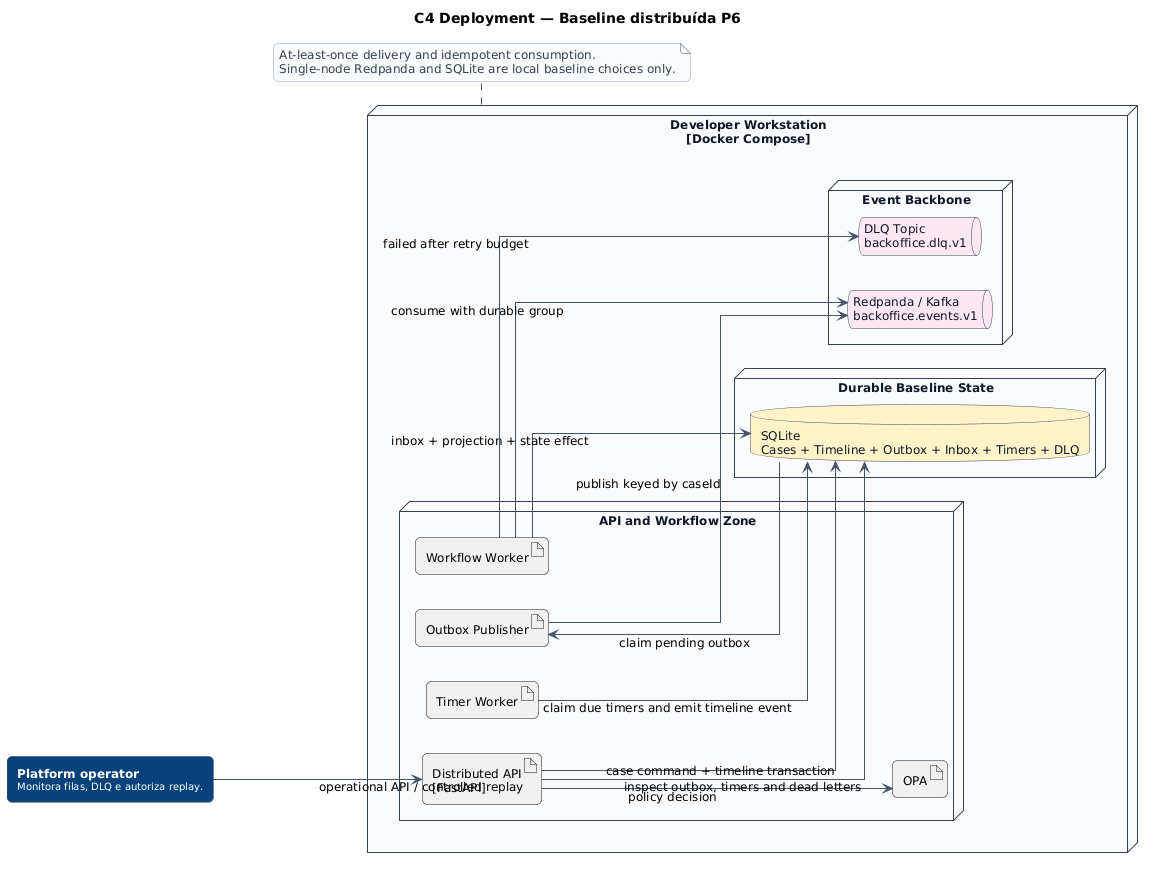

The diagram above was rendered by PlantUML. Its source (embedded in the PNG):
@startuml
!include _theme.iuml

title C4 Deployment — Baseline distribuída P6
left to right direction

C4Person(operator, "Platform operator", "Monitora filas, DLQ e autoriza replay.")

node "Developer Workstation\n[Docker Compose]" as workstation {
  node "API and Workflow Zone" as appzone {
    artifact "Distributed API\n[FastAPI]" as api
    artifact "Outbox Publisher" as outbox
    artifact "Workflow Worker" as workflow
    artifact "Timer Worker" as timer
    artifact "OPA" as opa
  }

  node "Durable Baseline State" as datazone {
    database "SQLite\nCases + Timeline + Outbox + Inbox + Timers + DLQ" as sqlite
  }

  node "Event Backbone" as eventzone {
    queue "Redpanda / Kafka\nbackoffice.events.v1" as events
    queue "DLQ Topic\nbackoffice.dlq.v1" as dlq
  }
}

operator --> api : operational API / controlled replay
api --> opa : policy decision
api --> sqlite : case command + timeline transaction
sqlite --> outbox : claim pending outbox
outbox --> events : publish keyed by caseId
workflow --> events : consume with durable group
workflow --> sqlite : inbox + projection + state effect
workflow --> dlq : failed after retry budget
timer --> sqlite : claim due timers and emit timeline event
api --> sqlite : inspect outbox, timers and dead letters

note bottom of workstation
At-least-once delivery and idempotent consumption.
Single-node Redpanda and SQLite are local baseline choices only.
end note
@enduml